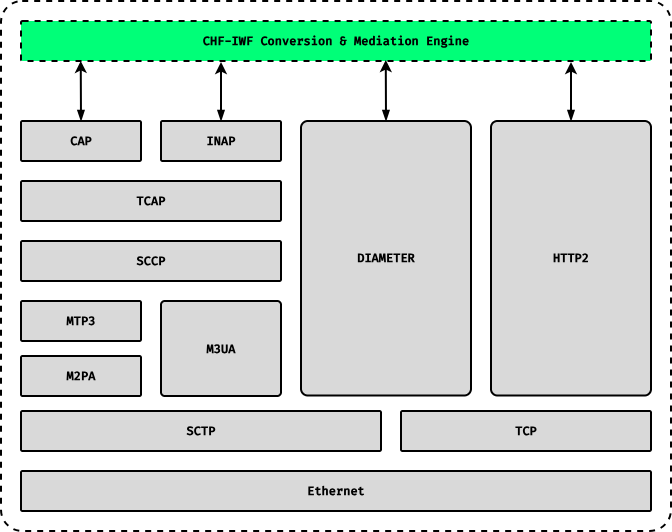

The diagram above was exported from draw.io. Its source (the exported page's mxGraphModel, read from the mxfile embedded in the PNG):
<mxGraphModel dx="2828" dy="1703" grid="1" gridSize="10" guides="1" tooltips="1" connect="1" arrows="1" fold="1" page="1" pageScale="1" pageWidth="827" pageHeight="1169" math="0" shadow="0">
  <root>
    <mxCell id="0" />
    <mxCell id="1" parent="0" />
    <mxCell id="r6kbaVF4EnoX2PSIMeIV-16" parent="1" style="rounded=1;whiteSpace=wrap;html=1;strokeWidth=2;dashed=1;arcSize=4;imageHeight=24;" value="" vertex="1">
      <mxGeometry height="530" width="670" x="40" y="160" as="geometry" />
    </mxCell>
    <mxCell id="r6kbaVF4EnoX2PSIMeIV-2" parent="1" style="rounded=1;whiteSpace=wrap;html=1;strokeWidth=2;arcSize=4;imageHeight=24;fontFamily=Fira Code;fontSource=https%3A%2F%2Ffonts.googleapis.com%2Fcss%3Ffamily%3DFira%2BCode;fontStyle=1;fillColor=#d9d9d9;" value="Ethernet" vertex="1">
      <mxGeometry height="40" width="630" x="60" y="630" as="geometry" />
    </mxCell>
    <mxCell id="r6kbaVF4EnoX2PSIMeIV-3" parent="1" style="rounded=1;whiteSpace=wrap;html=1;strokeWidth=2;arcSize=4;imageHeight=24;fontFamily=Fira Code;fontSource=https%3A%2F%2Ffonts.googleapis.com%2Fcss%3Ffamily%3DFira%2BCode;fontStyle=1;fillColor=#d9d9d9;" value="SCTP" vertex="1">
      <mxGeometry height="40" width="360" x="60" y="570" as="geometry" />
    </mxCell>
    <mxCell id="r6kbaVF4EnoX2PSIMeIV-4" parent="1" style="rounded=1;whiteSpace=wrap;html=1;strokeWidth=2;arcSize=4;imageHeight=24;fontFamily=Fira Code;fontSource=https%3A%2F%2Ffonts.googleapis.com%2Fcss%3Ffamily%3DFira%2BCode;fontStyle=1;fillColor=#d9d9d9;" value="TCP" vertex="1">
      <mxGeometry height="40" width="250" x="440" y="570" as="geometry" />
    </mxCell>
    <mxCell id="r6kbaVF4EnoX2PSIMeIV-5" parent="1" style="rounded=1;whiteSpace=wrap;html=1;strokeWidth=2;arcSize=4;imageHeight=24;fontFamily=Fira Code;fontSource=https%3A%2F%2Ffonts.googleapis.com%2Fcss%3Ffamily%3DFira%2BCode;fontStyle=1;fillColor=#d9d9d9;" value="M3UA" vertex="1">
      <mxGeometry height="95" width="120" x="200" y="460" as="geometry" />
    </mxCell>
    <mxCell id="r6kbaVF4EnoX2PSIMeIV-6" parent="1" style="rounded=1;whiteSpace=wrap;html=1;strokeWidth=2;arcSize=4;imageHeight=24;fontFamily=Fira Code;fontSource=https%3A%2F%2Ffonts.googleapis.com%2Fcss%3Ffamily%3DFira%2BCode;fontStyle=1;fillColor=#d9d9d9;" value="M2PA" vertex="1">
      <mxGeometry height="40" width="120" x="60" y="515" as="geometry" />
    </mxCell>
    <mxCell id="r6kbaVF4EnoX2PSIMeIV-7" parent="1" style="rounded=1;whiteSpace=wrap;html=1;strokeWidth=2;arcSize=4;imageHeight=24;fontFamily=Fira Code;fontSource=https%3A%2F%2Ffonts.googleapis.com%2Fcss%3Ffamily%3DFira%2BCode;fontStyle=1;fillColor=#d9d9d9;" value="DIAMETER" vertex="1">
      <mxGeometry height="274.5" width="170" x="340" y="280" as="geometry" />
    </mxCell>
    <mxCell id="r6kbaVF4EnoX2PSIMeIV-8" parent="1" style="rounded=1;whiteSpace=wrap;html=1;strokeWidth=2;arcSize=4;imageHeight=24;fontFamily=Fira Code;fontSource=https%3A%2F%2Ffonts.googleapis.com%2Fcss%3Ffamily%3DFira%2BCode;fontStyle=1;fillColor=#d9d9d9;" value="MTP3" vertex="1">
      <mxGeometry height="40" width="120" x="60" y="460" as="geometry" />
    </mxCell>
    <mxCell id="r6kbaVF4EnoX2PSIMeIV-9" parent="1" style="rounded=1;whiteSpace=wrap;html=1;strokeWidth=2;arcSize=4;imageHeight=24;fontFamily=Fira Code;fontSource=https%3A%2F%2Ffonts.googleapis.com%2Fcss%3Ffamily%3DFira%2BCode;fontStyle=1;fillColor=#d9d9d9;" value="SCCP" vertex="1">
      <mxGeometry height="40" width="260" x="60" y="400" as="geometry" />
    </mxCell>
    <mxCell id="r6kbaVF4EnoX2PSIMeIV-11" parent="1" style="rounded=1;whiteSpace=wrap;html=1;strokeWidth=2;arcSize=4;imageHeight=24;fontFamily=Fira Code;fontSource=https%3A%2F%2Ffonts.googleapis.com%2Fcss%3Ffamily%3DFira%2BCode;fontStyle=1;fillColor=#d9d9d9;" value="HTTP2" vertex="1">
      <mxGeometry height="274.5" width="160" x="530" y="280" as="geometry" />
    </mxCell>
    <mxCell id="r6kbaVF4EnoX2PSIMeIV-12" parent="1" style="rounded=1;whiteSpace=wrap;html=1;strokeWidth=2;arcSize=4;imageHeight=24;fontFamily=Fira Code;fontSource=https%3A%2F%2Ffonts.googleapis.com%2Fcss%3Ffamily%3DFira%2BCode;fontStyle=1;fillColor=#d9d9d9;" value="TCAP" vertex="1">
      <mxGeometry height="40" width="260" x="60" y="340" as="geometry" />
    </mxCell>
    <mxCell id="r6kbaVF4EnoX2PSIMeIV-13" parent="1" style="rounded=1;whiteSpace=wrap;html=1;strokeWidth=2;arcSize=4;imageHeight=24;fontFamily=Fira Code;fontSource=https%3A%2F%2Ffonts.googleapis.com%2Fcss%3Ffamily%3DFira%2BCode;fontStyle=1;fillColor=#d9d9d9;" value="CAP" vertex="1">
      <mxGeometry height="40" width="120" x="60" y="280" as="geometry" />
    </mxCell>
    <mxCell id="r6kbaVF4EnoX2PSIMeIV-14" parent="1" style="rounded=1;whiteSpace=wrap;html=1;strokeWidth=2;arcSize=4;imageHeight=24;fontFamily=Fira Code;fontSource=https%3A%2F%2Ffonts.googleapis.com%2Fcss%3Ffamily%3DFira%2BCode;fontStyle=1;fillColor=#d9d9d9;" value="INAP" vertex="1">
      <mxGeometry height="40" width="120" x="200" y="280" as="geometry" />
    </mxCell>
    <mxCell id="r6kbaVF4EnoX2PSIMeIV-15" parent="1" style="rounded=1;whiteSpace=wrap;html=1;strokeWidth=2;dashed=1;arcSize=4;imageHeight=24;fontFamily=Fira Code;fontSource=https%3A%2F%2Ffonts.googleapis.com%2Fcss%3Ffamily%3DFira%2BCode;fontStyle=1;fillColor=#00ff78;" value="CHF-IWF Conversion &amp;amp; Mediation Engine" vertex="1">
      <mxGeometry height="40" width="630" x="60" y="180" as="geometry" />
    </mxCell>
    <mxCell id="r6kbaVF4EnoX2PSIMeIV-17" edge="1" parent="1" source="r6kbaVF4EnoX2PSIMeIV-15" style="endArrow=blockThin;startArrow=classic;html=1;rounded=0;entryX=0.5;entryY=0;entryDx=0;entryDy=0;exitX=0.579;exitY=0.975;exitDx=0;exitDy=0;exitPerimeter=0;strokeWidth=2;endFill=1;" target="r6kbaVF4EnoX2PSIMeIV-7" value="">
      <mxGeometry height="50" relative="1" width="50" as="geometry">
        <mxPoint x="430" y="520" as="sourcePoint" />
        <mxPoint x="480" y="470" as="targetPoint" />
      </mxGeometry>
    </mxCell>
    <mxCell id="r6kbaVF4EnoX2PSIMeIV-18" edge="1" parent="1" style="endArrow=blockThin;startArrow=classic;html=1;rounded=0;entryX=0.5;entryY=0;entryDx=0;entryDy=0;strokeWidth=2;endFill=1;" target="r6kbaVF4EnoX2PSIMeIV-11" value="">
      <mxGeometry height="50" relative="1" width="50" as="geometry">
        <mxPoint x="610" y="221" as="sourcePoint" />
        <mxPoint x="435" y="290" as="targetPoint" />
      </mxGeometry>
    </mxCell>
    <mxCell id="r6kbaVF4EnoX2PSIMeIV-19" edge="1" parent="1" style="endArrow=blockThin;startArrow=classic;html=1;rounded=0;entryX=0.5;entryY=0;entryDx=0;entryDy=0;strokeWidth=2;endFill=1;" target="r6kbaVF4EnoX2PSIMeIV-14" value="">
      <mxGeometry height="50" relative="1" width="50" as="geometry">
        <mxPoint x="260" y="221" as="sourcePoint" />
        <mxPoint x="445" y="300" as="targetPoint" />
      </mxGeometry>
    </mxCell>
    <mxCell id="r6kbaVF4EnoX2PSIMeIV-20" edge="1" parent="1" source="r6kbaVF4EnoX2PSIMeIV-16" style="endArrow=blockThin;startArrow=classic;html=1;rounded=0;entryX=0.5;entryY=0;entryDx=0;entryDy=0;exitX=0.119;exitY=0.113;exitDx=0;exitDy=0;exitPerimeter=0;strokeWidth=2;endFill=1;" target="r6kbaVF4EnoX2PSIMeIV-13" value="">
      <mxGeometry height="50" relative="1" width="50" as="geometry">
        <mxPoint x="455" y="249" as="sourcePoint" />
        <mxPoint x="455" y="310" as="targetPoint" />
      </mxGeometry>
    </mxCell>
  </root>
</mxGraphModel>